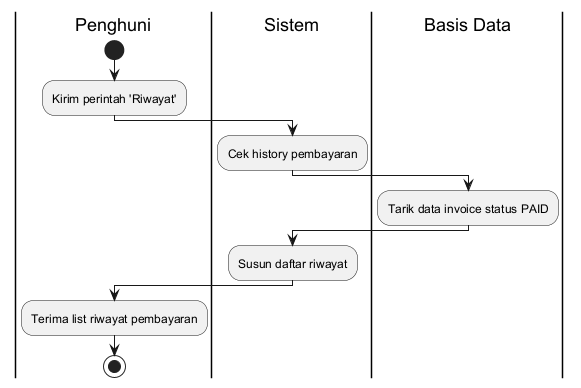

The diagram above was rendered by PlantUML. Its source (embedded in the PNG):
@startuml
|Penghuni|
start
:Kirim perintah 'Riwayat';
|Sistem|
:Cek history pembayaran;
|Basis Data|
:Tarik data invoice status PAID;
|Sistem|
:Susun daftar riwayat;
|Penghuni|
:Terima list riwayat pembayaran;
stop
@enduml